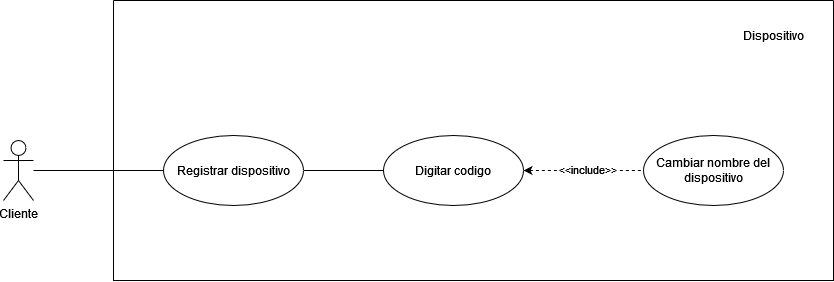

The diagram above was exported from draw.io. Its source (the exported page's mxGraphModel, read from the mxfile embedded in the PNG):
<mxGraphModel dx="2220" dy="1793" grid="1" gridSize="10" guides="1" tooltips="1" connect="1" arrows="1" fold="1" page="0" pageScale="1" pageWidth="827" pageHeight="1169" math="0" shadow="0">
  <root>
    <mxCell id="0" />
    <mxCell id="1" parent="0" />
    <mxCell id="2" style="rounded=0;orthogonalLoop=1;jettySize=auto;html=1;entryX=0;entryY=0.5;entryDx=0;entryDy=0;endArrow=none;endFill=0;" edge="1" source="3" target="7" parent="1">
      <mxGeometry relative="1" as="geometry" />
    </mxCell>
    <mxCell id="3" value="Cliente" style="shape=umlActor;verticalLabelPosition=bottom;verticalAlign=top;html=1;" vertex="1" parent="1">
      <mxGeometry x="-170" y="140" width="30" height="60" as="geometry" />
    </mxCell>
    <mxCell id="4" value="" style="swimlane;startSize=0;" vertex="1" parent="1">
      <mxGeometry x="-60" width="720" height="280" as="geometry">
        <mxRectangle x="-60" y="-710" width="50" height="40" as="alternateBounds" />
      </mxGeometry>
    </mxCell>
    <mxCell id="5" value="Dispositivo" style="text;html=1;align=center;verticalAlign=middle;resizable=0;points=[];autosize=1;strokeColor=none;fillColor=none;" vertex="1" parent="4">
      <mxGeometry x="620" y="20" width="80" height="30" as="geometry" />
    </mxCell>
    <mxCell id="6" style="edgeStyle=orthogonalEdgeStyle;rounded=0;orthogonalLoop=1;jettySize=auto;html=1;entryX=0;entryY=0.5;entryDx=0;entryDy=0;endArrow=none;endFill=0;" edge="1" parent="4" source="7" target="8">
      <mxGeometry relative="1" as="geometry" />
    </mxCell>
    <mxCell id="7" value="Registrar dispositivo" style="ellipse;whiteSpace=wrap;html=1;" vertex="1" parent="4">
      <mxGeometry x="50" y="135" width="140" height="70" as="geometry" />
    </mxCell>
    <mxCell id="8" value="Digitar codigo " style="ellipse;whiteSpace=wrap;html=1;" vertex="1" parent="4">
      <mxGeometry x="270" y="135" width="140" height="70" as="geometry" />
    </mxCell>
    <mxCell id="9" value="Cambiar nombre del dispositivo" style="ellipse;whiteSpace=wrap;html=1;" vertex="1" parent="4">
      <mxGeometry x="530" y="135" width="140" height="70" as="geometry" />
    </mxCell>
    <mxCell id="10" style="rounded=0;orthogonalLoop=1;jettySize=auto;html=1;entryX=0;entryY=0.5;entryDx=0;entryDy=0;dashed=1;startArrow=classic;startFill=1;endArrow=none;endFill=0;" edge="1" parent="4" source="8" target="9">
      <mxGeometry relative="1" as="geometry">
        <mxPoint x="420" y="425" as="sourcePoint" />
        <mxPoint x="550" y="445" as="targetPoint" />
      </mxGeometry>
    </mxCell>
    <mxCell id="11" value="&amp;lt;&amp;lt;include&amp;gt;&amp;gt;" style="edgeLabel;html=1;align=center;verticalAlign=middle;resizable=0;points=[];" connectable="0" vertex="1" parent="10">
      <mxGeometry x="0.0533" y="2" relative="1" as="geometry">
        <mxPoint as="offset" />
      </mxGeometry>
    </mxCell>
  </root>
</mxGraphModel>